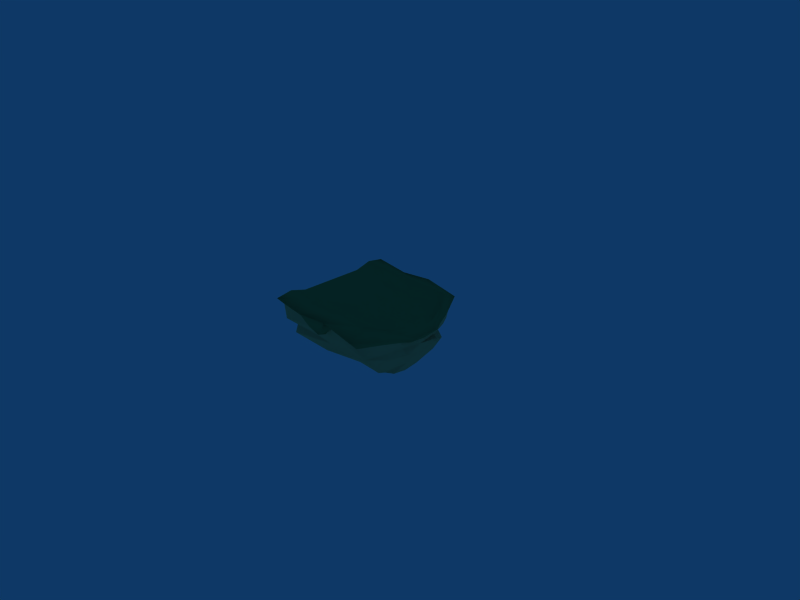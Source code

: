 # Source: Grass_Platform_end.blend  (saved by Blender 2.49.2; exported with 4.5.12 LTS)
import bpy
from mathutils import Matrix  # noqa: F401  (used for matrix-valued properties, if any)

bpy.ops.wm.read_factory_settings(use_empty=True)
scene = bpy.context.scene
scene.name = 'Scene'

# ---- collections
col_collection_1 = bpy.data.collections.new('Collection 1'); scene.collection.children.link(col_collection_1)

# ---- materials (node trees are filled in below, after node groups)
mat_material = bpy.data.materials.new('Material')
mat_material.alpha_threshold = 0.0
mat_material.diffuse_color = (0.8979, 0.7832, 0.5008, 1.0)
mat_material.roughness = 0.5
mat_material.line_color = (0.0, 0.0, 0.0, 1.0)
mat_material_001 = bpy.data.materials.new('Material.001')
mat_material_001.alpha_threshold = 0.0
mat_material_001.diffuse_color = (0.3606, 0.6057, 0.3432, 1.0)
mat_material_001.roughness = 0.5
mat_material_001.line_color = (0.0, 0.0, 0.0, 1.0)

# ---- material node trees

# ---- world
world_world = bpy.data.worlds.new('World'); scene.world = world_world
world_world.color = (0.05656, 0.2208, 0.4)
world_world.use_sun_shadow = False
world_world.sun_shadow_jitter_overblur = 0.0
world_world.cycles.sampling_method = 'MANUAL'
world_world.cycles.sample_map_resolution = 256

# ---- cameras
cam_camera = bpy.data.cameras.new('Camera')
cam_camera.passepartout_alpha = 0.2
cam_camera.clip_end = 100.0
cam_camera.lens = 35.0
cam_camera.ortho_scale = 7.314
cam_camera.show_passepartout = False
cam_camera.show_safe_areas = True
cam_camera.dof.focus_distance = 0.0
cam_camera.dof.aperture_fstop = 128.0

# ---- meshes
me_cube_001 = bpy.data.meshes.new('Cube.001')
me_cube_001.from_pydata([(-1.0, -0.997, 0.4382), (-1.0, 0.997, 0.4382), (-1.0, 0.0, 0.4069), (0.0664, -0.997, 0.4382), (0.0664, 0.997, 0.4382), (-1.0, -0.4988, 0.4069), (-1.0, 0.4988, 0.4069), (0.0664, 0.0, 0.4069), (0.0664, -0.4988, 0.4069), (0.0664, 0.4988, 0.4069), (-0.4668, -0.997, 0.3793), (-0.4668, 0.997, 0.3793), (0.5996, -0.997, 0.3416), (0.5996, 0.997, 0.3416), (-1.0, -0.7479, 0.48), (-1.0, 0.7479, 0.48), (-1.0, -0.2498, 0.4069), (-1.0, 0.2498, 0.4069), (-0.4668, 0.0, 0.4069), (0.5996, 0.0, 0.4069), (-0.4668, -0.4988, 0.4069), (-0.4668, 0.4988, 0.4069), (0.0664, -0.2498, 0.4628), (0.0664, 0.2498, 0.4628), (0.5996, -0.4988, 0.4069), (0.5996, 0.4988, 0.4069), (0.0664, -0.7479, 0.48), (0.0664, 0.7479, 0.48), (-0.4668, -0.2498, 0.4069), (-0.4668, 0.2498, 0.4069), (0.5996, -0.2498, 0.4628), (0.5996, 0.2498, 0.4628), (-0.4668, -0.7479, 0.48), (-0.4668, 0.7479, 0.48), (0.5996, -0.7479, 0.48), (0.5996, 0.7479, 0.48), (0.5996, -0.8829, 0.2134), (0.5996, 0.8829, 0.2134), (-0.4668, -0.8829, 0.2511), (-0.4668, 0.8829, 0.2511), (0.0664, -0.8829, 0.31), (0.0664, 0.8829, 0.31), (-1.0, -0.8829, 0.31), (-1.0, 0.8829, 0.31), (0.1278, -0.4618, -0.3297), (0.1278, 0.4618, -0.3297), (0.5313, -0.4511, -0.3685), (0.6499, 0.5036, -0.3116), (-0.4668, -0.56, -0.3732), (-0.4668, 0.56, -0.3732), (-1.0, -0.56, -0.3732), (-1.0, 0.56, -0.3732), (0.0664, -0.0063, -0.48), (0.5996, -0.006301, -0.48), (-0.4668, -0.006299, -0.48), (-1.0, -0.006298, -0.48), (0.0664, -0.3714, -0.4289), (0.0664, 0.3714, -0.4289), (0.5089, -0.3028, -0.4354), (0.6275, 0.3552, -0.3785), (-0.4668, -0.3714, -0.4289), (-0.4668, 0.3714, -0.4289), (-1.0, -0.3714, -0.4289), (-1.0, 0.3714, -0.4289), (0.03834, -0.6739, -0.07226), (0.03834, 0.6739, -0.07226), (0.5499, -0.6833, -0.06099), (0.5186, 0.7217, -0.1082), (-0.506, -0.6826, -0.08763), (-0.506, 0.6826, -0.08763), (-1.0, -0.6516, -0.0358), (-1.0, 0.6516, -0.0358), (0.1164, -0.7861, 0.08921), (0.1164, 0.7861, 0.08921), (0.6213, -0.8029, 0.07392), (0.6213, 0.8029, 0.07392), (-0.3999, -0.7657, 0.08324), (-0.3999, 0.7657, 0.08324), (-1.0, -0.8588, 0.06645), (-1.0, 0.8588, 0.06645), (0.1661, -0.6339, -0.1784), (0.1661, 0.6339, -0.1784), (0.5909, -0.5689, -0.2026), (0.7095, 0.6213, -0.1457), (-0.3337, -0.6079, -0.1839), (-0.3337, 0.6079, -0.1839), (-1.0, -0.7191, -0.2197), (-1.0, 0.7191, -0.2197), (0.0664, -0.2217, -0.4499), (0.0664, 0.2217, -0.4499), (0.5996, -0.2217, -0.4499), (0.5996, 0.2217, -0.4499), (-0.4668, -0.2217, -0.4499), (-0.4668, 0.2217, -0.4499), (-1.0, -0.2217, -0.4499), (-1.0, 0.2217, -0.4499), (-0.013, -0.9173, 0.2118), (-0.013, 0.9173, 0.2118), (-0.2979, -0.9173, 0.1803), (-0.2979, 0.9173, 0.1803), (-0.2979, -0.9783, 0.2488), (-0.2979, 0.9783, 0.2488), (-0.013, -0.9783, 0.2803), (-0.013, 0.9783, 0.2803), (-0.131, -0.952, 0.169), (-0.131, 0.952, 0.169), (0.8027, 3.392e-09, 0.368), (0.8027, -0.1651, 0.405), (0.8027, 0.1651, 0.405), (0.8027, -0.3297, 0.368), (0.8027, 0.3297, 0.368), (0.8027, -0.4944, 0.4163), (0.8027, 0.4944, 0.4163), (0.8027, -0.659, 0.3249), (0.8027, 0.659, 0.3249), (0.8027, -0.5836, 0.2401), (0.8027, 0.5836, 0.2401), (0.7173, -0.4163, -0.1638), (0.6774, -0.3125, -0.2623), (0.8359, 0.3328, -0.1069), (0.8211, 0.2348, -0.1511), (0.7491, -0.4771, 0.02756), (0.817, -0.5307, 0.1479), (0.7491, 0.4771, 0.02756), (0.817, 0.5307, 0.1479), (0.7567, -0.4942, -0.05413), (0.8753, 0.4107, 0.002791), (0.8027, -0.004165, -0.2182), (0.8027, -0.1466, -0.1983), (0.8027, 0.1466, -0.1983), (0.8986, 3.218e-09, 0.3375), (0.8986, -0.1051, 0.3309), (0.8986, 0.1051, 0.3309), (0.8986, -0.2099, 0.3375), (0.8986, 0.2099, 0.3375), (0.8986, -0.3146, 0.3382), (0.8986, 0.3146, 0.3382), (0.8986, -0.4194, 0.2799), (0.8986, 0.4194, 0.2799), (0.8986, -0.3714, 0.226), (0.8986, 0.3714, 0.226), (0.9198, -0.2118, 0.005162), (0.9103, -0.1494, -0.02299), (0.9103, 0.1494, -0.02299), (0.9198, 0.2118, 0.005162), (0.9078, -0.3378, 0.1673), (0.8645, -0.3036, 0.09072), (0.8645, 0.3036, 0.09072), (0.9078, 0.3378, 0.1673), (0.9153, -0.2711, 0.0166), (0.9449, 0.2614, 0.07495), (0.8986, -0.09328, -0.05302), (0.8986, -0.002651, -0.0657), (0.8986, 0.09328, -0.05302), (0.9997, 5.485e-10, 0.259), (0.9972, -0.06423, 0.2558), (0.9972, 0.06423, 0.2558), (0.9997, -0.1283, 0.259), (0.9997, 0.1283, 0.259), (1.0, -0.1923, 0.2594), (1.0, 0.1923, 0.2594), (0.9778, -0.2564, 0.2305), (0.9778, 0.2564, 0.2305), (0.9572, -0.2271, 0.2038), (0.9572, 0.2271, 0.2038), (0.9786, -1.1e-09, 0.1994), (0.8986, -0.1857, 0.226), (0.8986, 0.0, 0.226), (0.8986, 0.1857, 0.226), (0.9047, 0.0, 0.08015)], [], [(18, 2, 16, 28), (17, 2, 18, 29), (7, 18, 28, 22), (29, 18, 7, 23), (28, 16, 5, 20), (6, 17, 29, 21), (22, 28, 20, 8), (21, 29, 23, 9), (19, 7, 22, 30), (23, 7, 19, 31), (30, 22, 8, 24), (9, 23, 31, 25), (20, 5, 14, 32), (15, 6, 21, 33), (8, 20, 32, 26), (33, 21, 9, 27), (0, 10, 32, 14), (1, 15, 33, 11), (26, 32, 10, 3), (11, 33, 27, 4), (24, 8, 26, 34), (27, 9, 25, 35), (34, 26, 3, 12), (4, 27, 35, 13), (12, 3, 40, 36), (41, 4, 13, 37), (10, 0, 42, 38), (43, 1, 11, 39), (44, 56, 58, 46), (59, 57, 45, 47), (48, 60, 56, 44), (57, 61, 49, 45), (50, 62, 60, 48), (61, 63, 51, 49), (40, 72, 74, 36), (75, 73, 41, 37), (72, 64, 66, 74), (67, 65, 73, 75), (38, 76, 72, 40), (73, 77, 39, 41), (76, 68, 64, 72), (65, 69, 77, 73), (42, 78, 76, 38), (77, 79, 43, 39), (78, 70, 68, 76), (69, 71, 79, 77), (64, 80, 82, 66), (83, 81, 65, 67), (80, 44, 46, 82), (47, 45, 81, 83), (68, 84, 80, 64), (81, 85, 69, 65), (84, 48, 44, 80), (45, 49, 85, 81), (70, 86, 84, 68), (85, 87, 71, 69), (86, 50, 48, 84), (49, 51, 87, 85), (56, 88, 90, 58), (91, 89, 57, 59), (88, 52, 53, 90), (53, 52, 89, 91), (60, 92, 88, 56), (89, 93, 61, 57), (92, 54, 52, 88), (52, 54, 93, 89), (62, 94, 92, 60), (93, 95, 63, 61), (94, 55, 54, 92), (54, 55, 95, 93), (38, 40, 96, 98), (97, 41, 39, 99), (10, 38, 98, 100), (99, 39, 11, 101), (40, 3, 102, 96), (103, 4, 41, 97), (3, 10, 100, 102), (101, 11, 4, 103), (102, 100, 104), (105, 101, 103), (96, 102, 104), (105, 103, 97), (100, 98, 104), (105, 99, 101), (98, 96, 104), (105, 97, 99), (19, 30, 107, 106), (31, 19, 106, 108), (30, 24, 109, 107), (25, 31, 108, 110), (24, 34, 111, 109), (35, 25, 110, 112), (34, 12, 113, 111), (13, 35, 112, 114), (12, 36, 115, 113), (37, 13, 114, 116), (46, 58, 118, 117), (59, 47, 119, 120), (74, 66, 121, 122), (67, 75, 124, 123), (36, 74, 122, 115), (75, 37, 116, 124), (66, 82, 125, 121), (83, 67, 123, 126), (82, 46, 117, 125), (47, 83, 126, 119), (90, 53, 127, 128), (58, 90, 128, 118), (91, 59, 120, 129), (53, 91, 129, 127), (106, 107, 131, 130), (108, 106, 130, 132), (107, 109, 133, 131), (110, 108, 132, 134), (109, 111, 135, 133), (112, 110, 134, 136), (111, 113, 137, 135), (114, 112, 136, 138), (113, 115, 139, 137), (116, 114, 138, 140), (117, 118, 142, 141), (120, 119, 144, 143), (122, 121, 146, 145), (123, 124, 148, 147), (115, 122, 145, 139), (124, 116, 140, 148), (121, 125, 149, 146), (126, 123, 147, 150), (125, 117, 141, 149), (119, 126, 150, 144), (128, 127, 152, 151), (118, 128, 151, 142), (129, 120, 143, 153), (127, 129, 153, 152), (130, 131, 155, 154), (132, 130, 154, 156), (131, 133, 157, 155), (134, 132, 156, 158), (133, 135, 159, 157), (136, 134, 158, 160), (135, 137, 161, 159), (138, 136, 160, 162), (137, 139, 163, 161), (140, 138, 162, 164), (154, 155, 165), (156, 154, 165), (155, 157, 165), (158, 156, 165), (157, 159, 165), (160, 158, 165), (159, 161, 165), (162, 160, 165), (161, 163, 165), (164, 162, 165), (139, 166, 163), (163, 166, 167, 165), (167, 168, 164, 165), (140, 164, 168), (141, 142, 169), (143, 144, 169), (145, 146, 169), (147, 148, 169), (139, 145, 169), (148, 140, 169), (146, 149, 169), (150, 147, 169), (149, 141, 169), (144, 150, 169), (151, 152, 169), (142, 151, 169), (153, 143, 169), (152, 153, 169), (166, 139, 169), (167, 166, 169), (168, 167, 169), (140, 168, 169)])
me_cube_001.polygons.foreach_set('use_smooth', [True] * 176)
me_cube_001.polygons.foreach_set('material_index', [1, 1, 1, 1, 1, 1, 1, 1, 1, 1, 1, 1, 1, 1, 1, 1, 1, 1, 1, 1, 1, 1, 1, 1, 1, 1, 1, 1, 0, 0, 0, 0, 0, 0, 0, 0, 0, 0, 0, 0, 0, 0, 0, 0, 0, 0, 0, 0, 0, 0, 0, 0, 0, 0, 0, 0, 0, 0, 0, 0, 0, 0, 0, 0, 0, 0, 0, 0, 0, 0, 0, 0, 1, 1, 1, 1, 1, 1, 1, 1, 1, 1, 1, 1, 1, 1, 1, 1, 1, 1, 1, 1, 1, 1, 1, 1, 0, 0, 0, 0, 0, 0, 0, 0, 0, 0, 0, 0, 0, 0, 1, 1, 1, 1, 1, 1, 1, 1, 1, 1, 0, 0, 0, 0, 0, 0, 0, 0, 0, 0, 0, 0, 0, 0, 1, 1, 1, 1, 1, 1, 1, 1, 1, 1, 1, 1, 1, 1, 1, 1, 1, 1, 1, 1, 0, 0, 0, 0, 0, 0, 0, 0, 0, 0, 0, 0, 0, 0, 0, 0, 0, 0, 0, 0, 0, 0])
_k = set([(36, 40), (37, 41), (38, 40), (38, 42), (39, 41), (39, 43)])
me_cube_001.attributes.new('sharp_edge', 'BOOLEAN', 'EDGE').data.foreach_set('value', [ (min(e.vertices), max(e.vertices)) in _k for e in me_cube_001.edges])
me_cube_001.materials.append(mat_material)
me_cube_001.materials.append(mat_material_001)
me_cube_001.use_remesh_preserve_volume = False
me_cube_001.use_remesh_preserve_attributes = False
me_cube_001.use_mirror_vertex_groups = False
me_cube_001.update()

# ---- objects
ob_cube_001 = bpy.data.objects.new('Cube.001', me_cube_001)
ob_camera = bpy.data.objects.new('Camera', cam_camera)

# ---- transforms, parenting, visibility, modifiers, constraints
ob_cube_001.location = (0.0, 0.0003366, 0.0)
ob_cube_001.lock_rotations_4d = False
ob_cube_001.empty_display_type = 'ARROWS'
ob_cube_001.color = (0.0, 0.0, 0.0, 1.0)
ob_cube_001.lineart.crease_threshold = 0.0
_m = ob_cube_001.modifiers.new('EdgeSplit', 'EDGE_SPLIT')
_m.use_edge_angle = False
ob_camera.location = (7.481, -6.508, 5.344)
ob_camera.rotation_euler = (1.109, 0.01082, 0.8149)
ob_camera.lock_rotations_4d = False
ob_camera.empty_display_type = 'ARROWS'
ob_camera.color = (0.0, 0.0, 0.0, 0.0)
ob_camera.display_type = 'WIRE'
ob_camera.lineart.crease_threshold = 0.0

# ---- collection membership
col_collection_1.objects.link(ob_cube_001)
col_collection_1.objects.link(ob_camera)

# ---- scene / render settings (as saved in the file)
scene.camera = ob_camera
scene.frame_start = 1; scene.frame_end = 250; scene.frame_set(10)
scene.render.engine = 'BLENDER_EEVEE_NEXT'
scene.render.image_settings.file_format = 'JPEG'
scene.render.image_settings.color_mode = 'RGB'
scene.render.image_settings.compression = 90
scene.render.resolution_x = 800
scene.render.resolution_y = 600
scene.render.pixel_aspect_x = 100.0
scene.render.pixel_aspect_y = 100.0
scene.render.fps = 25
scene.render.dither_intensity = 0.0
scene.render.use_compositing = False
scene.render.use_sequencer = False
scene.render.bake_margin = 2
scene.render.bake_bias = 0.0
scene.render.use_stamp_time = False
scene.render.use_stamp_date = False
scene.render.use_stamp_frame = False
scene.render.use_stamp_camera = False
scene.render.use_stamp_scene = False
scene.render.use_stamp_filename = False
scene.render.use_stamp_render_time = False
scene.render.stamp_font_size = 0
scene.cycles.use_denoising = False
scene.cycles.samples = 10
scene.cycles.sampling_pattern = 'TABULATED_SOBOL'
scene.cycles.light_sampling_threshold = 0.0
scene.cycles.use_adaptive_sampling = False
scene.cycles.use_light_tree = False
scene.cycles.blur_glossy = 0.0
scene.cycles.volume_bounces = 1
scene.cycles.pixel_filter_type = 'GAUSSIAN'
scene.cycles.sample_clamp_indirect = 0.0
scene.view_settings.view_transform = 'Raw'
bpy.context.view_layer.update()
